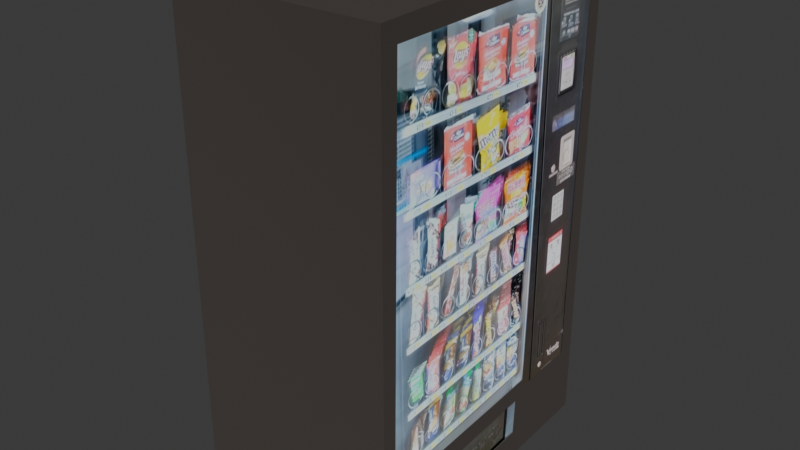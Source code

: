 # Source: distributeur_snack.blend  (saved by Blender 4.0.36; exported with 4.5.12 LTS)
import bpy
from mathutils import Matrix  # noqa: F401  (used for matrix-valued properties, if any)

bpy.ops.wm.read_factory_settings(use_empty=True)
scene = bpy.context.scene
scene.name = 'Scene'

# ---- collections
col_collection = bpy.data.collections.new('Collection'); scene.collection.children.link(col_collection)

# ---- images (referenced by path relative to the original .blend; pixels are not part of the script)
import os
ASSET_DIR = os.environ.get("B2B_ASSET_DIR", "")  # directory of the original .blend (textures are referenced by path, not embedded)
HERE = os.path.dirname(os.path.abspath(__file__))  # packed textures are extracted next to this script under _unpacked/

def load_image(name, relpath, width, height, colorspace="sRGB"):
    """Load a texture the original file referenced (path relative to the .blend, or extracted next to this script)."""
    p = next((c for c in (os.path.join(HERE, relpath), os.path.join(ASSET_DIR, relpath)) if relpath and os.path.exists(c)), "")
    if p:
        img = bpy.data.images.load(p, check_existing=True)
        img.name = name
    else:  # same state as the original file: an image datablock whose file is absent (Cycles renders it pink)
        img = bpy.data.images.new(name, width, height)
        img.source = "FILE"
        img.filepath = "//" + (relpath or name)
    img.colorspace_settings.name = colorspace
    return img
img_distibuteur_snack_png_001 = load_image('distibuteur_snack.png.001', '_unpacked/distibuteur_snack.2dca06ad.png', 1304, 861, 'sRGB')

# ---- materials (node trees are filled in below, after node groups)
mat_mat_riau = bpy.data.materials.new('Matériau')
mat_mat_riau.use_transparent_shadow = False

# ---- material node trees
mat_mat_riau.use_nodes = True; mat_mat_riau.node_tree.nodes.clear()
_N = mat_mat_riau.node_tree.nodes; _L = mat_mat_riau.node_tree.links
n0 = _N.new('ShaderNodeOutputMaterial'); n0.name = 'Sortie matériau'; n0.location = (300, 300)
n1 = _N.new('ShaderNodeBsdfDiffuse'); n1.name = 'BSDF diffuse'; n1.location = (10, 300)
n1.inputs[1].default_value = 0.5
n2 = _N.new('ShaderNodeTexImage'); n2.name = 'Texture image'; n2.location = (-280, 275)
n2.image = img_distibuteur_snack_png_001
_L.new(n1.outputs[0], n0.inputs[0])
_L.new(n2.outputs[0], n1.inputs[0])
n0.is_active_output = True

# ---- world
world_world = bpy.data.worlds.new('World'); scene.world = world_world
world_world.use_nodes = True; world_world.node_tree.nodes.clear()
_N = world_world.node_tree.nodes; _L = world_world.node_tree.links
n0 = _N.new('ShaderNodeOutputWorld'); n0.name = 'World Output'; n0.location = (300, 300)
n1 = _N.new('ShaderNodeBackground'); n1.name = 'Background'; n1.location = (10, 300)
n1.inputs[0].default_value = (0.05088, 0.05088, 0.05088, 1.0)
_L.new(n1.outputs[0], n0.inputs[0])
n0.is_active_output = True
world_world.color = (0.05088, 0.05088, 0.05088)
world_world.use_sun_shadow = False
world_world.sun_shadow_jitter_overblur = 0.0

# ---- meshes
me_cube = bpy.data.meshes.new('Cube')
me_cube.from_pydata([(1.0, 1.0, 1.0), (1.0, 1.0, -1.0), (1.0, -1.0, 1.0), (1.0, -1.0, -1.0), (-1.0, 1.0, 1.0), (-1.0, 1.0, -1.0), (-1.0, -1.0, 1.0), (-1.0, -1.0, -1.0)], [], [(0, 4, 6, 2), (3, 2, 6, 7), (7, 6, 4, 5), (5, 1, 3, 7), (1, 0, 2, 3), (5, 4, 0, 1)])
_uv = me_cube.uv_layers.new(name='UVMap')
_uv.uv.foreach_set('vector', [0.5522, 0.9701, 0.4087, 0.738, 0.1063, 0.5615, 0.1278, 0.9111, 0.005952, 0.009954, 0.1278, 0.9111, 0.005317, 0.9754, 0.0857, 0.6017, 0.9661, 0.9805, 0.9546, 0.9838, 0.9643, 0.9802, 0.9689, 0.00372, 0.4502, 0.5282, 0.5583, 0.00895, 0.005952, 0.009954, 0.09927, 0.5197, 0.5583, 0.00895, 0.5522, 0.9701, 0.1278, 0.9111, 0.005952, 0.009954, 0.9689, 0.00372, 0.9643, 0.9802, 0.5522, 0.9701, 0.5583, 0.00895])
me_cube.materials.append(mat_mat_riau)
me_cube.use_mirror_vertex_groups = False
me_cube.update()

# ---- objects
ob_distributeur_snack = bpy.data.objects.new('distributeur_snack', me_cube)

# ---- transforms, parenting, visibility, modifiers, constraints
ob_distributeur_snack.location = (0.8439, 1.794, 2.956)
ob_distributeur_snack.rotation_euler = (0.0, -0.0, -1.528)
ob_distributeur_snack.scale = (1.852, 1.22, 2.924)
ob_distributeur_snack.lock_rotations_4d = False
ob_distributeur_snack.empty_display_type = 'ARROWS'
ob_distributeur_snack.lineart.crease_threshold = 0.0

# ---- collection membership
col_collection.objects.link(ob_distributeur_snack)

# ---- scene / render settings (as saved in the file)
scene.frame_start = 1; scene.frame_end = 250; scene.frame_set(1)
scene.render.engine = 'BLENDER_EEVEE_NEXT'
scene.cycles.sampling_pattern = 'TABULATED_SOBOL'
bpy.context.view_layer.update()

# ---- added for rendering (the .blend has no active camera and no usable light): camera, sun
cam_auto = bpy.data.cameras.new('AutoCamera')
cam_auto.lens = 50.0
cam_auto.sensor_width = 36.0
cam_auto.clip_end = 1000.0
ob_auto_camera = bpy.data.objects.new('AutoCamera', cam_auto)
scene.collection.objects.link(ob_auto_camera)
ob_auto_camera.location = (7.73103, -6.47105, 8.46597)
ob_auto_camera.rotation_euler = (1.09748, -7.21219e-08, 0.694738)
scene.camera = ob_auto_camera
light_auto_sun = bpy.data.lights.new('AutoSun', 'SUN')
light_auto_sun.energy = 3.0
light_auto_sun.angle = 0.0523599
ob_auto_sun = bpy.data.objects.new('AutoSun', light_auto_sun)
scene.collection.objects.link(ob_auto_sun)
ob_auto_sun.rotation_euler = (0.872665, 0.174533, 0.523599)
bpy.context.view_layer.update()
